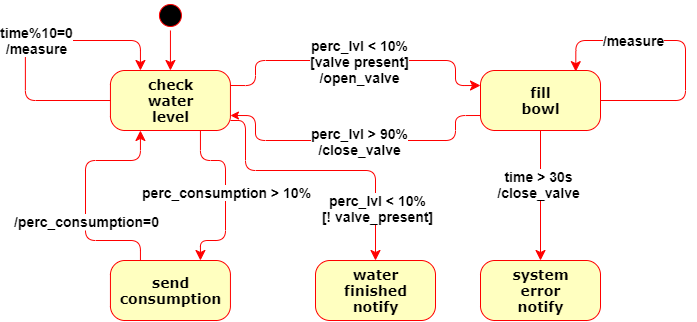

The diagram above was exported from draw.io. Its source (the exported page's mxGraphModel, read from the mxfile embedded in the PNG):
<mxGraphModel dx="1168" dy="800" grid="1" gridSize="10" guides="1" tooltips="1" connect="1" arrows="1" fold="1" page="1" pageScale="1" pageWidth="827" pageHeight="1169" background="none" math="0" shadow="0">
  <root>
    <mxCell id="0" />
    <mxCell id="1" parent="0" />
    <mxCell id="382b91b5511bd0f7-1" value="" style="ellipse;shape=startState;fillColor=#000000;strokeColor=#ff0000;rounded=1;shadow=0;comic=0;labelBackgroundColor=none;fontFamily=Verdana;fontSize=14;fontColor=#000000;align=center;direction=south;fontStyle=1;horizontal=1;html=1;" parent="1" vertex="1">
      <mxGeometry x="239.94" y="40" width="30" height="30" as="geometry" />
    </mxCell>
    <mxCell id="382b91b5511bd0f7-5" value="send&lt;br style=&quot;font-size: 14px;&quot;&gt;consumption" style="rounded=1;arcSize=24;fillColor=#ffffc0;strokeColor=#ff0000;shadow=0;comic=0;labelBackgroundColor=none;fontFamily=Verdana;fontSize=14;fontColor=#000000;align=center;fontStyle=1;horizontal=1;html=1;" parent="1" vertex="1">
      <mxGeometry x="194.94" y="300" width="120" height="60" as="geometry" />
    </mxCell>
    <mxCell id="382b91b5511bd0f7-6" value="check&lt;br style=&quot;font-size: 14px;&quot;&gt;water&lt;br style=&quot;font-size: 14px;&quot;&gt;level" style="rounded=1;arcSize=24;fillColor=#ffffc0;strokeColor=#ff0000;shadow=0;comic=0;labelBackgroundColor=none;fontFamily=Verdana;fontSize=14;fontColor=#000000;align=center;fontStyle=1;horizontal=1;html=1;" parent="1" vertex="1">
      <mxGeometry x="194.94" y="110" width="120" height="60" as="geometry" />
    </mxCell>
    <mxCell id="3cde6dad864a17aa-4" value="" style="exitX=1;exitY=0.25;entryX=0;entryY=0.25;labelBackgroundColor=none;endArrow=classic;endSize=8;strokeColor=#ff0000;fontFamily=Verdana;fontSize=14;align=left;fontStyle=1;exitDx=0;exitDy=0;edgeStyle=orthogonalEdgeStyle;entryDx=0;entryDy=0;endFill=1;horizontal=1;html=1;" parent="1" source="382b91b5511bd0f7-6" target="382b91b5511bd0f7-9" edge="1">
      <mxGeometry relative="1" as="geometry">
        <Array as="points">
          <mxPoint x="340" y="125" />
          <mxPoint x="340" y="100" />
          <mxPoint x="540" y="100" />
          <mxPoint x="540" y="125" />
        </Array>
      </mxGeometry>
    </mxCell>
    <mxCell id="Qp1dkmv-hEW9U35lB90D-8" value="perc_lvl &amp;lt; 10%&lt;br style=&quot;font-size: 14px;&quot;&gt;[valve present]&lt;br style=&quot;font-size: 14px;&quot;&gt;/open_valve" style="edgeLabel;align=center;verticalAlign=middle;resizable=0;points=[];fontSize=14;fontStyle=1;horizontal=1;html=1;" vertex="1" connectable="0" parent="3cde6dad864a17aa-4">
      <mxGeometry x="-0.2558" y="-4" relative="1" as="geometry">
        <mxPoint x="42" y="-4" as="offset" />
      </mxGeometry>
    </mxCell>
    <mxCell id="382b91b5511bd0f7-9" value="fill&lt;br style=&quot;font-size: 14px;&quot;&gt;bowl" style="rounded=1;arcSize=24;fillColor=#ffffc0;strokeColor=#ff0000;shadow=0;comic=0;labelBackgroundColor=none;fontFamily=Verdana;fontSize=14;fontColor=#000000;align=center;fontStyle=1;horizontal=1;html=1;" parent="1" vertex="1">
      <mxGeometry x="565" y="110" width="120" height="60" as="geometry" />
    </mxCell>
    <mxCell id="2a3bc250acf0617d-9" value="" style="edgeStyle=orthogonalEdgeStyle;labelBackgroundColor=none;endArrow=classic;endSize=8;strokeColor=#ff0000;fontFamily=Verdana;fontSize=14;align=left;fontStyle=1;horizontal=1;html=1;endFill=1;" parent="1" source="382b91b5511bd0f7-1" target="382b91b5511bd0f7-6" edge="1">
      <mxGeometry relative="1" as="geometry" />
    </mxCell>
    <mxCell id="2a3bc250acf0617d-10" value="" style="edgeStyle=orthogonalEdgeStyle;labelBackgroundColor=none;endArrow=classic;endSize=8;strokeColor=#ff0000;fontFamily=Verdana;fontSize=14;align=left;entryX=0.25;entryY=0;fontStyle=1;entryDx=0;entryDy=0;exitX=0;exitY=0.5;exitDx=0;exitDy=0;horizontal=1;html=1;endFill=1;" parent="1" source="382b91b5511bd0f7-6" target="382b91b5511bd0f7-6" edge="1">
      <mxGeometry relative="1" as="geometry">
        <Array as="points">
          <mxPoint x="109.94" y="140" />
          <mxPoint x="109.94" y="80" />
          <mxPoint x="224.94" y="80" />
        </Array>
      </mxGeometry>
    </mxCell>
    <mxCell id="Qp1dkmv-hEW9U35lB90D-7" value="time%10=0&lt;br style=&quot;font-size: 14px;&quot;&gt;/measure" style="edgeLabel;align=center;verticalAlign=middle;resizable=0;points=[];fontSize=14;fontStyle=1;horizontal=1;html=1;" vertex="1" connectable="0" parent="2a3bc250acf0617d-10">
      <mxGeometry x="0.0683" y="1" relative="1" as="geometry">
        <mxPoint as="offset" />
      </mxGeometry>
    </mxCell>
    <mxCell id="2a3bc250acf0617d-12" value="" style="edgeStyle=orthogonalEdgeStyle;exitX=0.25;exitY=0;entryX=0.25;entryY=1;labelBackgroundColor=none;endArrow=classic;endSize=8;strokeColor=#ff0000;fontFamily=Verdana;fontSize=14;align=left;fontStyle=1;horizontal=1;html=1;endFill=1;" parent="1" source="382b91b5511bd0f7-5" target="382b91b5511bd0f7-6" edge="1">
      <mxGeometry relative="1" as="geometry">
        <Array as="points">
          <mxPoint x="225" y="280" />
          <mxPoint x="170" y="280" />
          <mxPoint x="170" y="200" />
          <mxPoint x="225" y="200" />
        </Array>
      </mxGeometry>
    </mxCell>
    <mxCell id="Qp1dkmv-hEW9U35lB90D-25" value="/perc_consumption=0" style="edgeLabel;html=1;align=center;verticalAlign=middle;resizable=0;points=[];fontSize=14;fontStyle=1;" vertex="1" connectable="0" parent="2a3bc250acf0617d-12">
      <mxGeometry x="-0.2375" y="-1" relative="1" as="geometry">
        <mxPoint x="-1" y="-3" as="offset" />
      </mxGeometry>
    </mxCell>
    <mxCell id="Qp1dkmv-hEW9U35lB90D-14" value="" style="edgeStyle=orthogonalEdgeStyle;exitX=1;exitY=0.5;labelBackgroundColor=none;endArrow=classic;endSize=8;strokeColor=#ff0000;fontFamily=Verdana;fontSize=14;align=left;fontStyle=1;exitDx=0;exitDy=0;entryX=0.794;entryY=0.019;entryDx=0;entryDy=0;entryPerimeter=0;horizontal=1;html=1;endFill=1;" edge="1" parent="1" source="382b91b5511bd0f7-9" target="382b91b5511bd0f7-9">
      <mxGeometry relative="1" as="geometry">
        <mxPoint x="710" y="150" as="sourcePoint" />
        <mxPoint x="660" y="100" as="targetPoint" />
        <Array as="points">
          <mxPoint x="770" y="140" />
          <mxPoint x="770" y="80" />
          <mxPoint x="660" y="80" />
        </Array>
      </mxGeometry>
    </mxCell>
    <mxCell id="Qp1dkmv-hEW9U35lB90D-15" value="/measure" style="edgeLabel;align=center;verticalAlign=middle;resizable=0;points=[];fontSize=14;horizontal=1;html=1;fontStyle=1;" vertex="1" connectable="0" parent="Qp1dkmv-hEW9U35lB90D-14">
      <mxGeometry x="0.2715" y="-1" relative="1" as="geometry">
        <mxPoint x="-16" as="offset" />
      </mxGeometry>
    </mxCell>
    <mxCell id="Qp1dkmv-hEW9U35lB90D-16" value="" style="exitX=1;exitY=0.75;entryX=0;entryY=0.75;labelBackgroundColor=none;endArrow=none;endSize=8;strokeColor=#ff0000;fontFamily=Verdana;fontSize=14;align=left;fontStyle=1;exitDx=0;exitDy=0;edgeStyle=orthogonalEdgeStyle;entryDx=0;entryDy=0;startArrow=classic;startFill=1;endFill=0;horizontal=1;html=1;" edge="1" parent="1" source="382b91b5511bd0f7-6" target="382b91b5511bd0f7-9">
      <mxGeometry relative="1" as="geometry">
        <Array as="points">
          <mxPoint x="340" y="155" />
          <mxPoint x="340" y="180" />
          <mxPoint x="540" y="180" />
          <mxPoint x="540" y="155" />
        </Array>
        <mxPoint x="324.94000000000005" y="135" as="sourcePoint" />
        <mxPoint x="575" y="135" as="targetPoint" />
      </mxGeometry>
    </mxCell>
    <mxCell id="Qp1dkmv-hEW9U35lB90D-17" value="perc_lvl &amp;gt; 90%&lt;br style=&quot;font-size: 14px;&quot;&gt;/close_valve" style="edgeLabel;align=center;verticalAlign=middle;resizable=0;points=[];fontSize=14;fontStyle=1;horizontal=1;html=1;" vertex="1" connectable="0" parent="Qp1dkmv-hEW9U35lB90D-16">
      <mxGeometry x="-0.2558" y="-4" relative="1" as="geometry">
        <mxPoint x="42" y="-4" as="offset" />
      </mxGeometry>
    </mxCell>
    <mxCell id="Qp1dkmv-hEW9U35lB90D-18" value="system&lt;br style=&quot;font-size: 14px;&quot;&gt;error&lt;br style=&quot;font-size: 14px;&quot;&gt;notify" style="rounded=1;arcSize=24;fillColor=#ffffc0;strokeColor=#ff0000;shadow=0;comic=0;labelBackgroundColor=none;fontFamily=Verdana;fontSize=14;fontColor=#000000;align=center;fontStyle=1;horizontal=1;html=1;gradientDirection=east;" vertex="1" parent="1">
      <mxGeometry x="565" y="300" width="120" height="60" as="geometry" />
    </mxCell>
    <mxCell id="Qp1dkmv-hEW9U35lB90D-20" value="" style="edgeStyle=orthogonalEdgeStyle;exitX=0.5;exitY=1;entryX=0.5;entryY=0;labelBackgroundColor=none;endArrow=classic;endSize=8;strokeColor=#ff0000;fontFamily=Verdana;fontSize=14;align=left;fontStyle=1;horizontal=1;html=1;endFill=1;entryDx=0;entryDy=0;exitDx=0;exitDy=0;" edge="1" parent="1" source="382b91b5511bd0f7-9" target="Qp1dkmv-hEW9U35lB90D-18">
      <mxGeometry relative="1" as="geometry">
        <mxPoint x="234.94000000000005" y="310" as="sourcePoint" />
        <mxPoint x="234.94000000000005" y="180" as="targetPoint" />
      </mxGeometry>
    </mxCell>
    <mxCell id="Qp1dkmv-hEW9U35lB90D-21" value="time &amp;gt; 30s&lt;br style=&quot;font-size: 14px;&quot;&gt;/close_valve" style="edgeLabel;html=1;align=center;verticalAlign=middle;resizable=0;points=[];fontSize=14;fontStyle=1;" vertex="1" connectable="0" parent="Qp1dkmv-hEW9U35lB90D-20">
      <mxGeometry x="-0.1801" y="-3" relative="1" as="geometry">
        <mxPoint as="offset" />
      </mxGeometry>
    </mxCell>
    <mxCell id="Qp1dkmv-hEW9U35lB90D-22" value="" style="edgeStyle=orthogonalEdgeStyle;labelBackgroundColor=none;endArrow=classic;endSize=8;strokeColor=#ff0000;fontFamily=Verdana;fontSize=14;align=left;fontStyle=1;horizontal=1;html=1;endFill=1;exitX=0.75;exitY=1;exitDx=0;exitDy=0;entryX=0.75;entryY=0;entryDx=0;entryDy=0;" edge="1" parent="1" source="382b91b5511bd0f7-6" target="382b91b5511bd0f7-5">
      <mxGeometry relative="1" as="geometry">
        <mxPoint x="284.94000000000005" y="180" as="sourcePoint" />
        <mxPoint x="285" y="260" as="targetPoint" />
        <Array as="points">
          <mxPoint x="285" y="200" />
          <mxPoint x="310" y="200" />
          <mxPoint x="310" y="280" />
          <mxPoint x="285" y="280" />
        </Array>
      </mxGeometry>
    </mxCell>
    <mxCell id="Qp1dkmv-hEW9U35lB90D-23" value="perc_consumption &amp;gt; 10%" style="edgeLabel;html=1;align=center;verticalAlign=middle;resizable=0;points=[];fontSize=14;fontStyle=1;" vertex="1" connectable="0" parent="Qp1dkmv-hEW9U35lB90D-22">
      <mxGeometry x="-0.172" y="4" relative="1" as="geometry">
        <mxPoint x="-4" y="12" as="offset" />
      </mxGeometry>
    </mxCell>
    <mxCell id="Qp1dkmv-hEW9U35lB90D-26" value="water&lt;br style=&quot;font-size: 14px;&quot;&gt;finished&lt;br style=&quot;font-size: 14px;&quot;&gt;notify" style="rounded=1;arcSize=24;fillColor=#ffffc0;strokeColor=#ff0000;shadow=0;comic=0;labelBackgroundColor=none;fontFamily=Verdana;fontSize=14;fontColor=#000000;align=center;fontStyle=1;horizontal=1;html=1;gradientDirection=east;" vertex="1" parent="1">
      <mxGeometry x="400" y="300" width="120" height="60" as="geometry" />
    </mxCell>
    <mxCell id="Qp1dkmv-hEW9U35lB90D-27" value="" style="edgeStyle=orthogonalEdgeStyle;labelBackgroundColor=none;endArrow=classic;endSize=8;strokeColor=#ff0000;fontFamily=Verdana;fontSize=14;align=left;fontStyle=1;horizontal=1;html=1;endFill=1;" edge="1" parent="1" source="382b91b5511bd0f7-6">
      <mxGeometry relative="1" as="geometry">
        <mxPoint x="320" y="170" as="sourcePoint" />
        <mxPoint x="460" y="300" as="targetPoint" />
        <Array as="points">
          <mxPoint x="330" y="160" />
          <mxPoint x="330" y="210" />
          <mxPoint x="460" y="210" />
        </Array>
      </mxGeometry>
    </mxCell>
    <mxCell id="Qp1dkmv-hEW9U35lB90D-28" value="perc_lvl &amp;lt; 10%&lt;br style=&quot;font-size: 14px;&quot;&gt;[! valve_present]&lt;br style=&quot;font-size: 14px;&quot;&gt;" style="edgeLabel;html=1;align=center;verticalAlign=middle;resizable=0;points=[];fontSize=14;fontStyle=1;" vertex="1" connectable="0" parent="Qp1dkmv-hEW9U35lB90D-27">
      <mxGeometry x="0.6365" y="1" relative="1" as="geometry">
        <mxPoint as="offset" />
      </mxGeometry>
    </mxCell>
  </root>
</mxGraphModel>